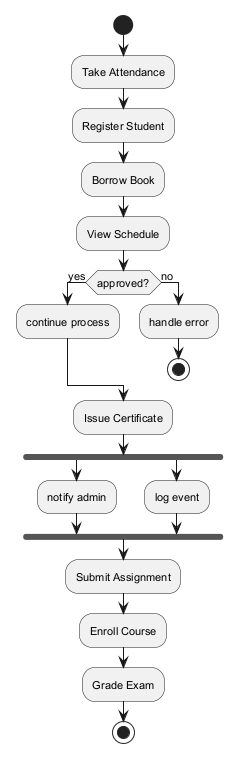

The diagram above was rendered by PlantUML. Its source (embedded in the PNG):
@startuml
skinparam backgroundColor #FFFFFF
skinparam classBackgroundColor #F1F8E9
skinparam classBorderColor #33691E
skinparam defaultFontSize 11
start
:Take Attendance;
:Register Student;
:Borrow Book;
:View Schedule;
if (approved?) then (yes)
:continue process;
else (no)
:handle error;
stop
endif
:Issue Certificate;
fork
:notify admin;
fork again
:log event;
end fork
:Submit Assignment;
:Enroll Course;
:Grade Exam;
stop
@enduml